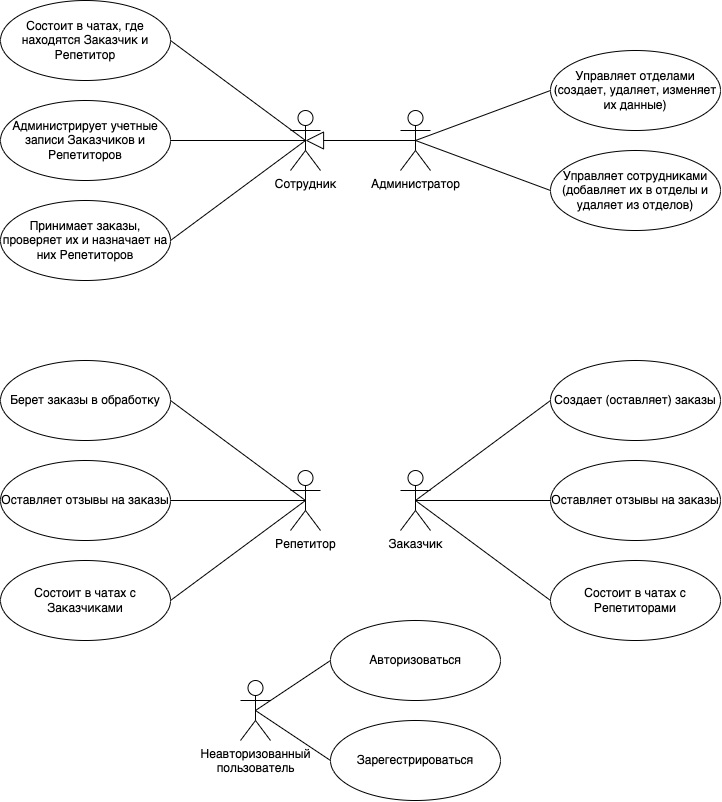

The diagram above was exported from draw.io. Its source (the exported page's mxGraphModel, read from the mxfile embedded in the PNG):
<mxGraphModel dx="1837" dy="965" grid="1" gridSize="10" guides="1" tooltips="1" connect="1" arrows="1" fold="1" page="1" pageScale="1" pageWidth="827" pageHeight="1169" math="0" shadow="0">
  <root>
    <mxCell id="0" />
    <mxCell id="1" parent="0" />
    <mxCell id="_6cCcg5rONOCoSyG_ikI-1" value="Администратор" style="shape=umlActor;verticalLabelPosition=bottom;verticalAlign=top;html=1;outlineConnect=0;" parent="1" vertex="1">
      <mxGeometry x="650" y="200" width="30" height="60" as="geometry" />
    </mxCell>
    <mxCell id="_6cCcg5rONOCoSyG_ikI-2" value="&lt;div&gt;Управляет&amp;nbsp;отделами &lt;br&gt;&lt;/div&gt;&lt;div&gt; (создает, удаляет, изменяет их данные)&lt;/div&gt;" style="ellipse;whiteSpace=wrap;html=1;" parent="1" vertex="1">
      <mxGeometry x="800" y="140" width="170" height="80" as="geometry" />
    </mxCell>
    <mxCell id="_6cCcg5rONOCoSyG_ikI-3" value="Управляет сотрудниками (добавляет их в отделы и удаляет из отделов)" style="ellipse;whiteSpace=wrap;html=1;" parent="1" vertex="1">
      <mxGeometry x="800" y="240" width="170" height="80" as="geometry" />
    </mxCell>
    <mxCell id="_6cCcg5rONOCoSyG_ikI-4" value="Сотрудник" style="shape=umlActor;verticalLabelPosition=bottom;verticalAlign=top;html=1;outlineConnect=0;" parent="1" vertex="1">
      <mxGeometry x="540" y="200" width="30" height="60" as="geometry" />
    </mxCell>
    <mxCell id="_6cCcg5rONOCoSyG_ikI-5" value="Состоит в чатах, где находятся Заказчик и Репетитор" style="ellipse;whiteSpace=wrap;html=1;" parent="1" vertex="1">
      <mxGeometry x="250" y="90" width="170" height="80" as="geometry" />
    </mxCell>
    <mxCell id="_6cCcg5rONOCoSyG_ikI-6" value="Администрирует учетные записи Заказчиков и Репетиторов" style="ellipse;whiteSpace=wrap;html=1;" parent="1" vertex="1">
      <mxGeometry x="250" y="190" width="170" height="80" as="geometry" />
    </mxCell>
    <mxCell id="_6cCcg5rONOCoSyG_ikI-7" value="Репетитор" style="shape=umlActor;verticalLabelPosition=bottom;verticalAlign=top;html=1;outlineConnect=0;" parent="1" vertex="1">
      <mxGeometry x="540" y="560" width="30" height="60" as="geometry" />
    </mxCell>
    <mxCell id="_6cCcg5rONOCoSyG_ikI-8" value="Берет заказы в обработку" style="ellipse;whiteSpace=wrap;html=1;" parent="1" vertex="1">
      <mxGeometry x="250" y="450" width="170" height="80" as="geometry" />
    </mxCell>
    <mxCell id="_6cCcg5rONOCoSyG_ikI-9" value="Оставляет отзывы на заказы" style="ellipse;whiteSpace=wrap;html=1;" parent="1" vertex="1">
      <mxGeometry x="250" y="550" width="170" height="80" as="geometry" />
    </mxCell>
    <mxCell id="_6cCcg5rONOCoSyG_ikI-10" value="Состоит в чатах с Заказчиками" style="ellipse;whiteSpace=wrap;html=1;" parent="1" vertex="1">
      <mxGeometry x="250" y="650" width="170" height="80" as="geometry" />
    </mxCell>
    <mxCell id="_6cCcg5rONOCoSyG_ikI-11" value="Заказчик" style="shape=umlActor;verticalLabelPosition=bottom;verticalAlign=top;html=1;outlineConnect=0;" parent="1" vertex="1">
      <mxGeometry x="650" y="560" width="30" height="60" as="geometry" />
    </mxCell>
    <mxCell id="_6cCcg5rONOCoSyG_ikI-12" value="Создает (оставляет) заказы" style="ellipse;whiteSpace=wrap;html=1;" parent="1" vertex="1">
      <mxGeometry x="800" y="450" width="170" height="80" as="geometry" />
    </mxCell>
    <mxCell id="_6cCcg5rONOCoSyG_ikI-13" value="Оставляет отзывы на заказы" style="ellipse;whiteSpace=wrap;html=1;" parent="1" vertex="1">
      <mxGeometry x="800" y="550" width="170" height="80" as="geometry" />
    </mxCell>
    <mxCell id="_6cCcg5rONOCoSyG_ikI-14" value="Состоит в чатах с Репетиторами" style="ellipse;whiteSpace=wrap;html=1;" parent="1" vertex="1">
      <mxGeometry x="800" y="650" width="170" height="80" as="geometry" />
    </mxCell>
    <mxCell id="_6cCcg5rONOCoSyG_ikI-15" value="&lt;div&gt;Принимает заказы,&lt;/div&gt;&lt;div&gt;проверяет их и назначает на них Репетиторов&lt;/div&gt;" style="ellipse;whiteSpace=wrap;html=1;" parent="1" vertex="1">
      <mxGeometry x="250" y="290" width="170" height="80" as="geometry" />
    </mxCell>
    <mxCell id="_6cCcg5rONOCoSyG_ikI-16" value="" style="endArrow=block;endSize=16;endFill=0;html=1;rounded=0;exitX=0.5;exitY=0.5;exitDx=0;exitDy=0;exitPerimeter=0;entryX=0.5;entryY=0.5;entryDx=0;entryDy=0;entryPerimeter=0;" parent="1" source="_6cCcg5rONOCoSyG_ikI-1" target="_6cCcg5rONOCoSyG_ikI-4" edge="1">
      <mxGeometry width="160" relative="1" as="geometry">
        <mxPoint x="580" y="400" as="sourcePoint" />
        <mxPoint x="740" y="400" as="targetPoint" />
      </mxGeometry>
    </mxCell>
    <mxCell id="_6cCcg5rONOCoSyG_ikI-17" value="&lt;div&gt;Неавторизованный&lt;/div&gt;&lt;div&gt;пользователь&lt;/div&gt;" style="shape=umlActor;verticalLabelPosition=bottom;verticalAlign=top;html=1;outlineConnect=0;" parent="1" vertex="1">
      <mxGeometry x="490" y="770" width="30" height="60" as="geometry" />
    </mxCell>
    <mxCell id="_6cCcg5rONOCoSyG_ikI-18" value="" style="endArrow=none;html=1;rounded=0;entryX=1;entryY=0.5;entryDx=0;entryDy=0;exitX=0.5;exitY=0.5;exitDx=0;exitDy=0;exitPerimeter=0;" parent="1" source="_6cCcg5rONOCoSyG_ikI-4" target="_6cCcg5rONOCoSyG_ikI-5" edge="1">
      <mxGeometry width="50" height="50" relative="1" as="geometry">
        <mxPoint x="610" y="460" as="sourcePoint" />
        <mxPoint x="660" y="410" as="targetPoint" />
      </mxGeometry>
    </mxCell>
    <mxCell id="_6cCcg5rONOCoSyG_ikI-19" value="" style="endArrow=none;html=1;rounded=0;entryX=1;entryY=0.5;entryDx=0;entryDy=0;exitX=0.5;exitY=0.5;exitDx=0;exitDy=0;exitPerimeter=0;" parent="1" source="_6cCcg5rONOCoSyG_ikI-4" target="_6cCcg5rONOCoSyG_ikI-6" edge="1">
      <mxGeometry width="50" height="50" relative="1" as="geometry">
        <mxPoint x="565" y="240" as="sourcePoint" />
        <mxPoint x="430" y="140" as="targetPoint" />
      </mxGeometry>
    </mxCell>
    <mxCell id="_6cCcg5rONOCoSyG_ikI-20" value="" style="endArrow=none;html=1;rounded=0;entryX=1;entryY=0.5;entryDx=0;entryDy=0;exitX=0.5;exitY=0.5;exitDx=0;exitDy=0;exitPerimeter=0;" parent="1" source="_6cCcg5rONOCoSyG_ikI-4" target="_6cCcg5rONOCoSyG_ikI-15" edge="1">
      <mxGeometry width="50" height="50" relative="1" as="geometry">
        <mxPoint x="565" y="240" as="sourcePoint" />
        <mxPoint x="430" y="240" as="targetPoint" />
      </mxGeometry>
    </mxCell>
    <mxCell id="_6cCcg5rONOCoSyG_ikI-21" value="" style="endArrow=none;html=1;rounded=0;entryX=0.5;entryY=0.5;entryDx=0;entryDy=0;entryPerimeter=0;exitX=0;exitY=0.5;exitDx=0;exitDy=0;" parent="1" source="_6cCcg5rONOCoSyG_ikI-2" target="_6cCcg5rONOCoSyG_ikI-1" edge="1">
      <mxGeometry width="50" height="50" relative="1" as="geometry">
        <mxPoint x="610" y="460" as="sourcePoint" />
        <mxPoint x="660" y="410" as="targetPoint" />
      </mxGeometry>
    </mxCell>
    <mxCell id="_6cCcg5rONOCoSyG_ikI-22" value="" style="endArrow=none;html=1;rounded=0;entryX=0.5;entryY=0.5;entryDx=0;entryDy=0;entryPerimeter=0;exitX=0;exitY=0.5;exitDx=0;exitDy=0;" parent="1" source="_6cCcg5rONOCoSyG_ikI-3" target="_6cCcg5rONOCoSyG_ikI-1" edge="1">
      <mxGeometry width="50" height="50" relative="1" as="geometry">
        <mxPoint x="810" y="190" as="sourcePoint" />
        <mxPoint x="675" y="240" as="targetPoint" />
      </mxGeometry>
    </mxCell>
    <mxCell id="_6cCcg5rONOCoSyG_ikI-23" value="" style="endArrow=none;html=1;rounded=0;exitX=1;exitY=0.5;exitDx=0;exitDy=0;entryX=0.5;entryY=0.5;entryDx=0;entryDy=0;entryPerimeter=0;" parent="1" source="_6cCcg5rONOCoSyG_ikI-8" target="_6cCcg5rONOCoSyG_ikI-7" edge="1">
      <mxGeometry width="50" height="50" relative="1" as="geometry">
        <mxPoint x="610" y="460" as="sourcePoint" />
        <mxPoint x="660" y="410" as="targetPoint" />
      </mxGeometry>
    </mxCell>
    <mxCell id="_6cCcg5rONOCoSyG_ikI-24" value="" style="endArrow=none;html=1;rounded=0;exitX=1;exitY=0.5;exitDx=0;exitDy=0;entryX=0.5;entryY=0.5;entryDx=0;entryDy=0;entryPerimeter=0;" parent="1" source="_6cCcg5rONOCoSyG_ikI-9" target="_6cCcg5rONOCoSyG_ikI-7" edge="1">
      <mxGeometry width="50" height="50" relative="1" as="geometry">
        <mxPoint x="610" y="460" as="sourcePoint" />
        <mxPoint x="660" y="410" as="targetPoint" />
      </mxGeometry>
    </mxCell>
    <mxCell id="_6cCcg5rONOCoSyG_ikI-25" value="" style="endArrow=none;html=1;rounded=0;exitX=1;exitY=0.5;exitDx=0;exitDy=0;entryX=0.5;entryY=0.5;entryDx=0;entryDy=0;entryPerimeter=0;" parent="1" source="_6cCcg5rONOCoSyG_ikI-10" target="_6cCcg5rONOCoSyG_ikI-7" edge="1">
      <mxGeometry width="50" height="50" relative="1" as="geometry">
        <mxPoint x="610" y="460" as="sourcePoint" />
        <mxPoint x="660" y="410" as="targetPoint" />
      </mxGeometry>
    </mxCell>
    <mxCell id="_6cCcg5rONOCoSyG_ikI-26" value="" style="endArrow=none;html=1;rounded=0;exitX=0.5;exitY=0.5;exitDx=0;exitDy=0;exitPerimeter=0;entryX=0;entryY=0.5;entryDx=0;entryDy=0;" parent="1" source="_6cCcg5rONOCoSyG_ikI-11" target="_6cCcg5rONOCoSyG_ikI-12" edge="1">
      <mxGeometry width="50" height="50" relative="1" as="geometry">
        <mxPoint x="610" y="460" as="sourcePoint" />
        <mxPoint x="660" y="410" as="targetPoint" />
      </mxGeometry>
    </mxCell>
    <mxCell id="_6cCcg5rONOCoSyG_ikI-27" value="" style="endArrow=none;html=1;rounded=0;exitX=0.5;exitY=0.5;exitDx=0;exitDy=0;exitPerimeter=0;entryX=0;entryY=0.5;entryDx=0;entryDy=0;" parent="1" source="_6cCcg5rONOCoSyG_ikI-11" target="_6cCcg5rONOCoSyG_ikI-13" edge="1">
      <mxGeometry width="50" height="50" relative="1" as="geometry">
        <mxPoint x="610" y="460" as="sourcePoint" />
        <mxPoint x="660" y="410" as="targetPoint" />
      </mxGeometry>
    </mxCell>
    <mxCell id="_6cCcg5rONOCoSyG_ikI-28" value="" style="endArrow=none;html=1;rounded=0;exitX=0.5;exitY=0.5;exitDx=0;exitDy=0;exitPerimeter=0;entryX=0;entryY=0.5;entryDx=0;entryDy=0;" parent="1" source="_6cCcg5rONOCoSyG_ikI-11" target="_6cCcg5rONOCoSyG_ikI-14" edge="1">
      <mxGeometry width="50" height="50" relative="1" as="geometry">
        <mxPoint x="610" y="460" as="sourcePoint" />
        <mxPoint x="660" y="410" as="targetPoint" />
      </mxGeometry>
    </mxCell>
    <mxCell id="_6cCcg5rONOCoSyG_ikI-29" value="Авторизоваться" style="ellipse;whiteSpace=wrap;html=1;" parent="1" vertex="1">
      <mxGeometry x="580" y="710" width="170" height="80" as="geometry" />
    </mxCell>
    <mxCell id="_6cCcg5rONOCoSyG_ikI-30" value="Зарегестрироваться" style="ellipse;whiteSpace=wrap;html=1;" parent="1" vertex="1">
      <mxGeometry x="580" y="810" width="170" height="80" as="geometry" />
    </mxCell>
    <mxCell id="_6cCcg5rONOCoSyG_ikI-31" value="" style="endArrow=none;html=1;rounded=0;exitX=0.5;exitY=0.5;exitDx=0;exitDy=0;exitPerimeter=0;entryX=0;entryY=0.5;entryDx=0;entryDy=0;" parent="1" source="_6cCcg5rONOCoSyG_ikI-17" target="_6cCcg5rONOCoSyG_ikI-30" edge="1">
      <mxGeometry width="50" height="50" relative="1" as="geometry">
        <mxPoint x="540" y="850" as="sourcePoint" />
        <mxPoint x="590" y="800" as="targetPoint" />
      </mxGeometry>
    </mxCell>
    <mxCell id="_6cCcg5rONOCoSyG_ikI-32" value="" style="endArrow=none;html=1;rounded=0;exitX=0.5;exitY=0.5;exitDx=0;exitDy=0;exitPerimeter=0;entryX=0;entryY=0.5;entryDx=0;entryDy=0;" parent="1" source="_6cCcg5rONOCoSyG_ikI-17" target="_6cCcg5rONOCoSyG_ikI-29" edge="1">
      <mxGeometry width="50" height="50" relative="1" as="geometry">
        <mxPoint x="540" y="850" as="sourcePoint" />
        <mxPoint x="590" y="800" as="targetPoint" />
      </mxGeometry>
    </mxCell>
  </root>
</mxGraphModel>